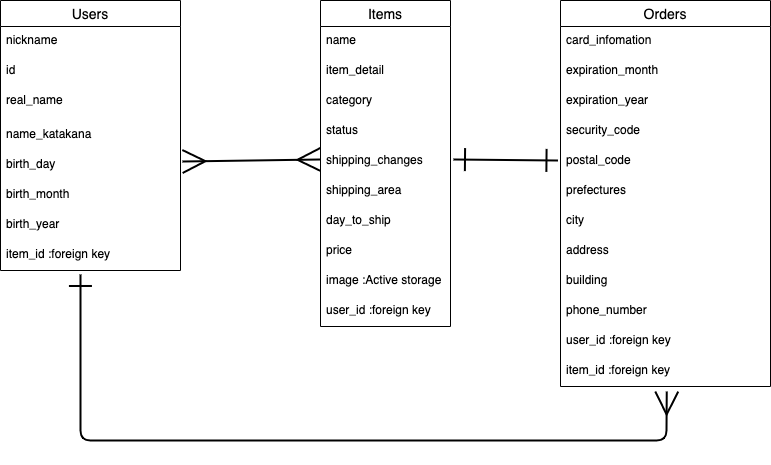

The diagram above was exported from draw.io. Its source (the exported page's mxGraphModel, read from the mxfile embedded in the PNG):
<mxGraphModel dx="732" dy="526" grid="1" gridSize="10" guides="1" tooltips="1" connect="0" arrows="1" fold="1" page="1" pageScale="1" pageWidth="827" pageHeight="1169" math="0" shadow="0">
  <root>
    <mxCell id="0" />
    <mxCell id="1" parent="0" />
    <mxCell id="2" value="Items" style="swimlane;fontStyle=0;childLayout=stackLayout;horizontal=1;startSize=26;horizontalStack=0;resizeParent=1;resizeParentMax=0;resizeLast=0;collapsible=1;marginBottom=0;align=center;fontSize=14;" vertex="1" parent="1">
      <mxGeometry x="360" y="40" width="130" height="326" as="geometry" />
    </mxCell>
    <mxCell id="41" value="name" style="text;strokeColor=none;fillColor=none;spacingLeft=4;spacingRight=4;overflow=hidden;rotatable=0;points=[[0,0.5],[1,0.5]];portConstraint=eastwest;fontSize=12;labelBackgroundColor=none;" vertex="1" parent="2">
      <mxGeometry y="26" width="130" height="30" as="geometry" />
    </mxCell>
    <mxCell id="47" value="item_detail" style="text;strokeColor=none;fillColor=none;spacingLeft=4;spacingRight=4;overflow=hidden;rotatable=0;points=[[0,0.5],[1,0.5]];portConstraint=eastwest;fontSize=12;labelBackgroundColor=none;" vertex="1" parent="2">
      <mxGeometry y="56" width="130" height="30" as="geometry" />
    </mxCell>
    <mxCell id="46" value="category" style="text;strokeColor=none;fillColor=none;spacingLeft=4;spacingRight=4;overflow=hidden;rotatable=0;points=[[0,0.5],[1,0.5]];portConstraint=eastwest;fontSize=12;labelBackgroundColor=none;" vertex="1" parent="2">
      <mxGeometry y="86" width="130" height="30" as="geometry" />
    </mxCell>
    <mxCell id="44" value="status" style="text;strokeColor=none;fillColor=none;spacingLeft=4;spacingRight=4;overflow=hidden;rotatable=0;points=[[0,0.5],[1,0.5]];portConstraint=eastwest;fontSize=12;labelBackgroundColor=none;" vertex="1" parent="2">
      <mxGeometry y="116" width="130" height="30" as="geometry" />
    </mxCell>
    <mxCell id="3" value="shipping_changes" style="text;strokeColor=none;fillColor=none;spacingLeft=4;spacingRight=4;overflow=hidden;rotatable=0;points=[[0,0.5],[1,0.5]];portConstraint=eastwest;fontSize=12;" vertex="1" parent="2">
      <mxGeometry y="146" width="130" height="30" as="geometry" />
    </mxCell>
    <mxCell id="45" value="shipping_area" style="text;strokeColor=none;fillColor=none;spacingLeft=4;spacingRight=4;overflow=hidden;rotatable=0;points=[[0,0.5],[1,0.5]];portConstraint=eastwest;fontSize=12;labelBackgroundColor=none;" vertex="1" parent="2">
      <mxGeometry y="176" width="130" height="30" as="geometry" />
    </mxCell>
    <mxCell id="4" value="day_to_ship" style="text;strokeColor=none;fillColor=none;spacingLeft=4;spacingRight=4;overflow=hidden;rotatable=0;points=[[0,0.5],[1,0.5]];portConstraint=eastwest;fontSize=12;" vertex="1" parent="2">
      <mxGeometry y="206" width="130" height="30" as="geometry" />
    </mxCell>
    <mxCell id="43" value="price" style="text;strokeColor=none;fillColor=none;spacingLeft=4;spacingRight=4;overflow=hidden;rotatable=0;points=[[0,0.5],[1,0.5]];portConstraint=eastwest;fontSize=12;labelBackgroundColor=none;" vertex="1" parent="2">
      <mxGeometry y="236" width="130" height="30" as="geometry" />
    </mxCell>
    <mxCell id="39" value="image :Active storage" style="text;strokeColor=none;fillColor=none;spacingLeft=4;spacingRight=4;overflow=hidden;rotatable=0;points=[[0,0.5],[1,0.5]];portConstraint=eastwest;fontSize=12;labelBackgroundColor=none;" vertex="1" parent="2">
      <mxGeometry y="266" width="130" height="30" as="geometry" />
    </mxCell>
    <mxCell id="42" value="user_id :foreign key" style="text;strokeColor=none;fillColor=none;spacingLeft=4;spacingRight=4;overflow=hidden;rotatable=0;points=[[0,0.5],[1,0.5]];portConstraint=eastwest;fontSize=12;labelBackgroundColor=none;" vertex="1" parent="2">
      <mxGeometry y="296" width="130" height="30" as="geometry" />
    </mxCell>
    <mxCell id="6" value="Orders" style="swimlane;fontStyle=0;childLayout=stackLayout;horizontal=1;startSize=26;horizontalStack=0;resizeParent=1;resizeParentMax=0;resizeLast=0;collapsible=1;marginBottom=0;align=center;fontSize=14;" vertex="1" parent="1">
      <mxGeometry x="600" y="40" width="210" height="386" as="geometry" />
    </mxCell>
    <mxCell id="5" value="card_infomation" style="text;strokeColor=none;fillColor=none;spacingLeft=4;spacingRight=4;overflow=hidden;rotatable=0;points=[[0,0.5],[1,0.5]];portConstraint=eastwest;fontSize=12;" vertex="1" parent="6">
      <mxGeometry y="26" width="210" height="30" as="geometry" />
    </mxCell>
    <mxCell id="7" value="expiration_month" style="text;strokeColor=none;fillColor=none;spacingLeft=4;spacingRight=4;overflow=hidden;rotatable=0;points=[[0,0.5],[1,0.5]];portConstraint=eastwest;fontSize=12;" vertex="1" parent="6">
      <mxGeometry y="56" width="210" height="30" as="geometry" />
    </mxCell>
    <mxCell id="8" value="expiration_year" style="text;strokeColor=none;fillColor=none;spacingLeft=4;spacingRight=4;overflow=hidden;rotatable=0;points=[[0,0.5],[1,0.5]];portConstraint=eastwest;fontSize=12;" vertex="1" parent="6">
      <mxGeometry y="86" width="210" height="30" as="geometry" />
    </mxCell>
    <mxCell id="32" value="security_code" style="text;strokeColor=none;fillColor=none;spacingLeft=4;spacingRight=4;overflow=hidden;rotatable=0;points=[[0,0.5],[1,0.5]];portConstraint=eastwest;fontSize=12;labelBackgroundColor=none;" vertex="1" parent="6">
      <mxGeometry y="116" width="210" height="30" as="geometry" />
    </mxCell>
    <mxCell id="33" value="postal_code" style="text;strokeColor=none;fillColor=none;spacingLeft=4;spacingRight=4;overflow=hidden;rotatable=0;points=[[0,0.5],[1,0.5]];portConstraint=eastwest;fontSize=12;labelBackgroundColor=none;" vertex="1" parent="6">
      <mxGeometry y="146" width="210" height="30" as="geometry" />
    </mxCell>
    <mxCell id="37" value="prefectures" style="text;strokeColor=none;fillColor=none;spacingLeft=4;spacingRight=4;overflow=hidden;rotatable=0;points=[[0,0.5],[1,0.5]];portConstraint=eastwest;fontSize=12;labelBackgroundColor=none;" vertex="1" parent="6">
      <mxGeometry y="176" width="210" height="30" as="geometry" />
    </mxCell>
    <mxCell id="38" value="city" style="text;strokeColor=none;fillColor=none;spacingLeft=4;spacingRight=4;overflow=hidden;rotatable=0;points=[[0,0.5],[1,0.5]];portConstraint=eastwest;fontSize=12;labelBackgroundColor=none;" vertex="1" parent="6">
      <mxGeometry y="206" width="210" height="30" as="geometry" />
    </mxCell>
    <mxCell id="35" value="address&#10;" style="text;strokeColor=none;fillColor=none;spacingLeft=4;spacingRight=4;overflow=hidden;rotatable=0;points=[[0,0.5],[1,0.5]];portConstraint=eastwest;fontSize=12;labelBackgroundColor=none;" vertex="1" parent="6">
      <mxGeometry y="236" width="210" height="30" as="geometry" />
    </mxCell>
    <mxCell id="36" value="building" style="text;strokeColor=none;fillColor=none;spacingLeft=4;spacingRight=4;overflow=hidden;rotatable=0;points=[[0,0.5],[1,0.5]];portConstraint=eastwest;fontSize=12;labelBackgroundColor=none;" vertex="1" parent="6">
      <mxGeometry y="266" width="210" height="30" as="geometry" />
    </mxCell>
    <mxCell id="34" value="phone_number" style="text;strokeColor=none;fillColor=none;spacingLeft=4;spacingRight=4;overflow=hidden;rotatable=0;points=[[0,0.5],[1,0.5]];portConstraint=eastwest;fontSize=12;labelBackgroundColor=none;" vertex="1" parent="6">
      <mxGeometry y="296" width="210" height="30" as="geometry" />
    </mxCell>
    <mxCell id="9" value="user_id :foreign key " style="text;strokeColor=none;fillColor=none;spacingLeft=4;spacingRight=4;overflow=hidden;rotatable=0;points=[[0,0.5],[1,0.5]];portConstraint=eastwest;fontSize=12;" vertex="1" parent="6">
      <mxGeometry y="326" width="210" height="30" as="geometry" />
    </mxCell>
    <mxCell id="48" value="item_id :foreign key" style="text;strokeColor=none;fillColor=none;spacingLeft=4;spacingRight=4;overflow=hidden;rotatable=0;points=[[0,0.5],[1,0.5]];portConstraint=eastwest;fontSize=12;labelBackgroundColor=none;" vertex="1" parent="6">
      <mxGeometry y="356" width="210" height="30" as="geometry" />
    </mxCell>
    <mxCell id="49" value="" style="endArrow=ERmany;html=1;strokeWidth=2;entryX=0;entryY=0.433;entryDx=0;entryDy=0;entryPerimeter=0;startArrow=ERmany;startFill=0;endFill=0;targetPerimeterSpacing=0;endSize=20;startSize=20;exitX=1.011;exitY=0.367;exitDx=0;exitDy=0;exitPerimeter=0;" edge="1" parent="1" source="29" target="3">
      <mxGeometry width="50" height="50" relative="1" as="geometry">
        <mxPoint x="261" y="199" as="sourcePoint" />
        <mxPoint x="380" y="240" as="targetPoint" />
      </mxGeometry>
    </mxCell>
    <mxCell id="50" value="" style="endArrow=ERone;html=1;strokeWidth=2;entryX=-0.012;entryY=0.467;entryDx=0;entryDy=0;entryPerimeter=0;exitX=1.023;exitY=0.433;exitDx=0;exitDy=0;exitPerimeter=0;startArrow=ERone;startFill=0;endFill=0;endSize=20;startSize=20;" edge="1" parent="1" source="3" target="33">
      <mxGeometry width="50" height="50" relative="1" as="geometry">
        <mxPoint x="330" y="290" as="sourcePoint" />
        <mxPoint x="380" y="240" as="targetPoint" />
      </mxGeometry>
    </mxCell>
    <mxCell id="52" value="" style="endArrow=ERmany;html=1;strokeWidth=2;exitX=0.444;exitY=1.133;exitDx=0;exitDy=0;exitPerimeter=0;entryX=0.506;entryY=1.167;entryDx=0;entryDy=0;entryPerimeter=0;startArrow=ERone;startFill=0;endFill=0;endSize=20;startSize=20;" edge="1" parent="1" source="28" target="48">
      <mxGeometry width="50" height="50" relative="1" as="geometry">
        <mxPoint x="330" y="290" as="sourcePoint" />
        <mxPoint x="380" y="240" as="targetPoint" />
        <Array as="points">
          <mxPoint x="120" y="480" />
          <mxPoint x="706" y="480" />
        </Array>
      </mxGeometry>
    </mxCell>
    <mxCell id="10" value="Users" style="swimlane;fontStyle=0;childLayout=stackLayout;horizontal=1;startSize=26;horizontalStack=0;resizeParent=1;resizeParentMax=0;resizeLast=0;collapsible=1;marginBottom=0;align=center;fontSize=14;swimlaneFillColor=none;noLabel=0;labelPadding=0;verticalAlign=middle;" vertex="1" parent="1">
      <mxGeometry x="40" y="40" width="180" height="270" as="geometry">
        <mxRectangle x="-20" y="50" width="70" height="26" as="alternateBounds" />
      </mxGeometry>
    </mxCell>
    <mxCell id="11" value="nickname " style="text;strokeColor=none;fillColor=none;spacingLeft=4;spacingRight=4;overflow=hidden;rotatable=0;points=[[0,0.5],[1,0.5]];portConstraint=eastwest;fontSize=12;labelBorderColor=none;" vertex="1" parent="10">
      <mxGeometry y="26" width="180" height="30" as="geometry" />
    </mxCell>
    <mxCell id="12" value="id" style="text;strokeColor=none;fillColor=none;spacingLeft=4;spacingRight=4;overflow=hidden;rotatable=0;points=[[0,0.5],[1,0.5]];portConstraint=eastwest;fontSize=12;" vertex="1" parent="10">
      <mxGeometry y="56" width="180" height="30" as="geometry" />
    </mxCell>
    <mxCell id="13" value="real_name" style="text;strokeColor=none;spacingLeft=4;spacingRight=4;overflow=hidden;rotatable=0;points=[[0,0.5],[1,0.5]];portConstraint=eastwest;fontSize=12;labelBackgroundColor=none;" vertex="1" parent="10">
      <mxGeometry y="86" width="180" height="34" as="geometry" />
    </mxCell>
    <mxCell id="27" value="name_katakana" style="text;strokeColor=none;fillColor=none;spacingLeft=4;spacingRight=4;overflow=hidden;rotatable=0;points=[[0,0.5],[1,0.5]];portConstraint=eastwest;fontSize=12;labelBackgroundColor=none;" vertex="1" parent="10">
      <mxGeometry y="120" width="180" height="30" as="geometry" />
    </mxCell>
    <mxCell id="29" value="birth_day" style="text;strokeColor=none;fillColor=none;spacingLeft=4;spacingRight=4;overflow=hidden;rotatable=0;points=[[0,0.5],[1,0.5]];portConstraint=eastwest;fontSize=12;labelBackgroundColor=none;" vertex="1" parent="10">
      <mxGeometry y="150" width="180" height="30" as="geometry" />
    </mxCell>
    <mxCell id="30" value="birth_month" style="text;strokeColor=none;fillColor=none;spacingLeft=4;spacingRight=4;overflow=hidden;rotatable=0;points=[[0,0.5],[1,0.5]];portConstraint=eastwest;fontSize=12;labelBackgroundColor=none;" vertex="1" parent="10">
      <mxGeometry y="180" width="180" height="30" as="geometry" />
    </mxCell>
    <mxCell id="31" value="birth_year" style="text;strokeColor=none;fillColor=none;spacingLeft=4;spacingRight=4;overflow=hidden;rotatable=0;points=[[0,0.5],[1,0.5]];portConstraint=eastwest;fontSize=12;labelBackgroundColor=none;" vertex="1" parent="10">
      <mxGeometry y="210" width="180" height="30" as="geometry" />
    </mxCell>
    <mxCell id="28" value="item_id :foreign key" style="text;strokeColor=none;fillColor=none;spacingLeft=4;spacingRight=4;overflow=hidden;rotatable=0;points=[[0,0.5],[1,0.5]];portConstraint=eastwest;fontSize=12;labelBackgroundColor=none;" vertex="1" parent="10">
      <mxGeometry y="240" width="180" height="30" as="geometry" />
    </mxCell>
  </root>
</mxGraphModel>